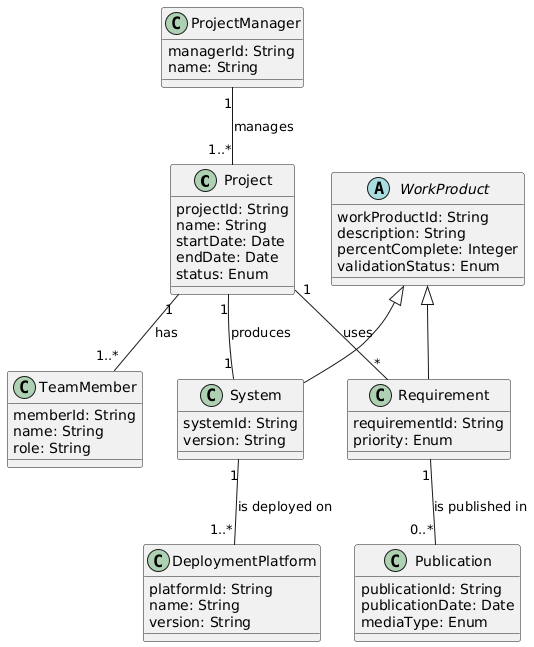

The diagram above was rendered by PlantUML. Its source (embedded in the PNG):
@startuml
class Project {
    projectId: String
    name: String
    startDate: Date
    endDate: Date
    status: Enum
}

class ProjectManager {
    managerId: String
    name: String
}

class TeamMember {
    memberId: String
    name: String
    role: String
}

abstract class WorkProduct {
    workProductId: String
    description: String
    percentComplete: Integer
    validationStatus: Enum
}

class Requirement extends WorkProduct {
    requirementId: String
    priority: Enum
}

class System extends WorkProduct {
    systemId: String
    version: String
}

class Publication {
    publicationId: String
    publicationDate: Date
    mediaType: Enum
}

class DeploymentPlatform {
    platformId: String
    name: String
    version: String
}

ProjectManager "1" -- "1..*" Project : manages
Project "1" -- "*" Requirement : uses
Project "1" -- "1" System : produces
Requirement "1" -- "0..*" Publication : is published in
System "1" -- "1..*" DeploymentPlatform : is deployed on
Project "1" -- "1..*" TeamMember : has
@enduml